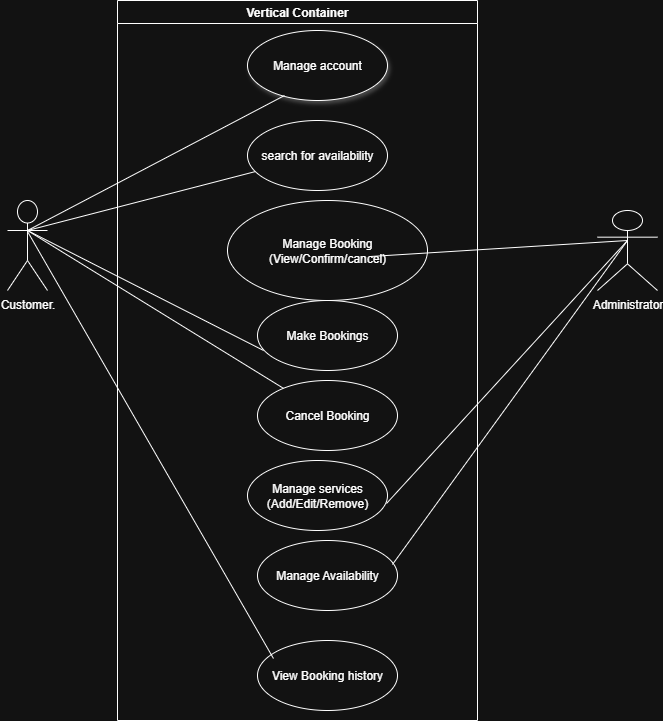

The diagram above was exported from draw.io. Its source (the exported page's mxGraphModel, read from the mxfile embedded in the PNG):
<mxGraphModel dx="872" dy="1573" grid="1" gridSize="10" guides="1" tooltips="1" connect="1" arrows="1" fold="1" page="1" pageScale="1" pageWidth="850" pageHeight="1100" math="0" shadow="0">
  <root>
    <mxCell id="0" />
    <mxCell id="1" parent="0" />
    <mxCell id="h2GTvIOxOLpW1DFsiJPs-1" value="Vertical Container" style="swimlane;whiteSpace=wrap;html=1;" parent="1" vertex="1">
      <mxGeometry x="180" y="-190" width="360" height="720" as="geometry" />
    </mxCell>
    <mxCell id="h2GTvIOxOLpW1DFsiJPs-3" value="Manage account" style="ellipse;whiteSpace=wrap;html=1;shadow=1;" parent="h2GTvIOxOLpW1DFsiJPs-1" vertex="1">
      <mxGeometry x="130" y="30" width="140" height="70" as="geometry" />
    </mxCell>
    <mxCell id="h2GTvIOxOLpW1DFsiJPs-6" value="search for availability" style="ellipse;whiteSpace=wrap;html=1;" parent="h2GTvIOxOLpW1DFsiJPs-1" vertex="1">
      <mxGeometry x="130" y="120" width="140" height="70" as="geometry" />
    </mxCell>
    <mxCell id="h2GTvIOxOLpW1DFsiJPs-5" value="Make Bookings" style="ellipse;whiteSpace=wrap;html=1;" parent="h2GTvIOxOLpW1DFsiJPs-1" vertex="1">
      <mxGeometry x="140" y="300" width="140" height="70" as="geometry" />
    </mxCell>
    <mxCell id="h2GTvIOxOLpW1DFsiJPs-4" value="View Booking history" style="ellipse;whiteSpace=wrap;html=1;" parent="h2GTvIOxOLpW1DFsiJPs-1" vertex="1">
      <mxGeometry x="140" y="640" width="140" height="70" as="geometry" />
    </mxCell>
    <mxCell id="h2GTvIOxOLpW1DFsiJPs-14" value="Cancel Booking" style="ellipse;whiteSpace=wrap;html=1;" parent="h2GTvIOxOLpW1DFsiJPs-1" vertex="1">
      <mxGeometry x="140" y="380" width="140" height="70" as="geometry" />
    </mxCell>
    <mxCell id="h2GTvIOxOLpW1DFsiJPs-17" value="Manage services (Add/Edit/Remove)" style="ellipse;whiteSpace=wrap;html=1;" parent="h2GTvIOxOLpW1DFsiJPs-1" vertex="1">
      <mxGeometry x="130" y="460" width="140" height="70" as="geometry" />
    </mxCell>
    <mxCell id="h2GTvIOxOLpW1DFsiJPs-16" value="Manage Availability" style="ellipse;whiteSpace=wrap;html=1;" parent="h2GTvIOxOLpW1DFsiJPs-1" vertex="1">
      <mxGeometry x="140" y="540" width="140" height="70" as="geometry" />
    </mxCell>
    <mxCell id="h2GTvIOxOLpW1DFsiJPs-15" value="&lt;div style=&quot;text-align: center;&quot;&gt;Manage Booking (View/Confirm/cancel)&lt;/div&gt;" style="ellipse;whiteSpace=wrap;html=1;" parent="h2GTvIOxOLpW1DFsiJPs-1" vertex="1">
      <mxGeometry x="110" y="200" width="200" height="100" as="geometry" />
    </mxCell>
    <mxCell id="zbH-lM-aukNIrd3MlNWF-12" value="" style="endArrow=none;html=1;rounded=0;exitX=0.264;exitY=0.929;exitDx=0;exitDy=0;exitPerimeter=0;" parent="h2GTvIOxOLpW1DFsiJPs-1" source="h2GTvIOxOLpW1DFsiJPs-3" target="h2GTvIOxOLpW1DFsiJPs-6" edge="1">
      <mxGeometry relative="1" as="geometry">
        <mxPoint x="-20" y="200" as="sourcePoint" />
        <mxPoint x="-88" y="233" as="targetPoint" />
        <Array as="points">
          <mxPoint x="-90" y="230" />
        </Array>
      </mxGeometry>
    </mxCell>
    <mxCell id="zbH-lM-aukNIrd3MlNWF-13" value="" style="endArrow=none;html=1;rounded=0;entryX=0.043;entryY=0.714;entryDx=0;entryDy=0;entryPerimeter=0;" parent="h2GTvIOxOLpW1DFsiJPs-1" source="h2GTvIOxOLpW1DFsiJPs-14" target="h2GTvIOxOLpW1DFsiJPs-5" edge="1">
      <mxGeometry relative="1" as="geometry">
        <mxPoint x="170" y="260" as="sourcePoint" />
        <mxPoint x="330" y="260" as="targetPoint" />
        <Array as="points">
          <mxPoint x="-90" y="230" />
        </Array>
      </mxGeometry>
    </mxCell>
    <mxCell id="zbH-lM-aukNIrd3MlNWF-1" value="Customer." style="shape=umlActor;verticalLabelPosition=bottom;verticalAlign=top;html=1;" parent="1" vertex="1">
      <mxGeometry x="70" y="10" width="40" height="90" as="geometry" />
    </mxCell>
    <mxCell id="zbH-lM-aukNIrd3MlNWF-2" value="Administrator" style="shape=umlActor;verticalLabelPosition=bottom;verticalAlign=top;html=1;" parent="1" vertex="1">
      <mxGeometry x="660" y="20" width="60" height="80" as="geometry" />
    </mxCell>
    <mxCell id="zbH-lM-aukNIrd3MlNWF-17" value="" style="endArrow=none;html=1;rounded=0;entryX=0.993;entryY=0.614;entryDx=0;entryDy=0;entryPerimeter=0;" parent="1" target="h2GTvIOxOLpW1DFsiJPs-17" edge="1">
      <mxGeometry relative="1" as="geometry">
        <mxPoint x="432.98" y="66" as="sourcePoint" />
        <mxPoint x="660" y="44" as="targetPoint" />
        <Array as="points">
          <mxPoint x="690" y="50" />
        </Array>
      </mxGeometry>
    </mxCell>
    <mxCell id="zbH-lM-aukNIrd3MlNWF-18" value="" style="endArrow=none;html=1;rounded=0;entryX=0.5;entryY=0.344;entryDx=0;entryDy=0;entryPerimeter=0;exitX=0.114;exitY=0.257;exitDx=0;exitDy=0;exitPerimeter=0;" parent="1" source="h2GTvIOxOLpW1DFsiJPs-4" target="zbH-lM-aukNIrd3MlNWF-1" edge="1">
      <mxGeometry relative="1" as="geometry">
        <mxPoint x="350" y="170" as="sourcePoint" />
        <mxPoint x="510" y="170" as="targetPoint" />
        <Array as="points" />
      </mxGeometry>
    </mxCell>
    <mxCell id="zbH-lM-aukNIrd3MlNWF-19" value="" style="endArrow=none;html=1;rounded=0;exitX=0.964;exitY=0.343;exitDx=0;exitDy=0;exitPerimeter=0;" parent="1" source="h2GTvIOxOLpW1DFsiJPs-16" edge="1">
      <mxGeometry relative="1" as="geometry">
        <mxPoint x="350" y="270" as="sourcePoint" />
        <mxPoint x="690" y="50" as="targetPoint" />
      </mxGeometry>
    </mxCell>
  </root>
</mxGraphModel>